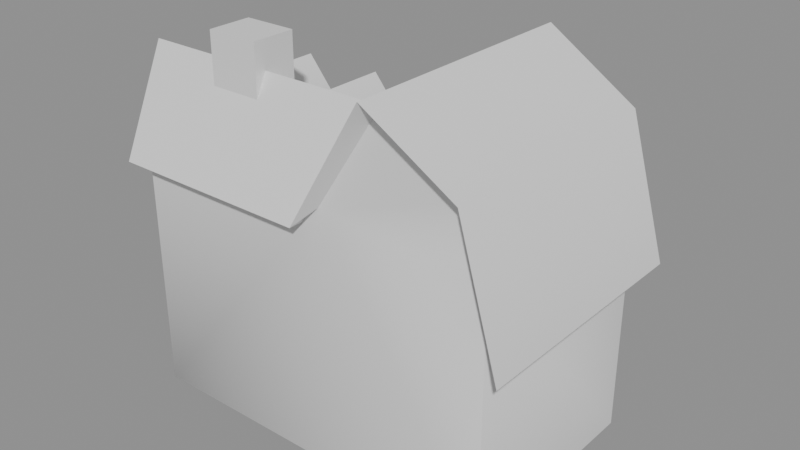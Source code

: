 # Source: house00_c_hit.blend  (saved by Blender 5.2.45; exported with 4.5.12 LTS)
import bpy
from mathutils import Matrix  # noqa: F401  (used for matrix-valued properties, if any)

bpy.ops.wm.read_factory_settings(use_empty=True)
scene = bpy.context.scene
scene.name = 'Scene'

# ---- collections
col_house00_c_hit = bpy.data.collections.new('house00_c_hit'); scene.collection.children.link(col_house00_c_hit)

# ---- materials (node trees are filled in below, after node groups)
mat_house00_c_hit_mat_0 = bpy.data.materials.new('house00_c_hit_mat_0')

# ---- material node trees
mat_house00_c_hit_mat_0.use_nodes = True; mat_house00_c_hit_mat_0.node_tree.nodes.clear()
_N = mat_house00_c_hit_mat_0.node_tree.nodes; _L = mat_house00_c_hit_mat_0.node_tree.links
n0 = _N.new('ShaderNodeBsdfPrincipled'); n0.name = 'Principled BSDF'; n0.location = (-200, 100)
n0.inputs[2].default_value = 0.8
n0.inputs[10].default_value = 0.005
n1 = _N.new('ShaderNodeOutputMaterial'); n1.name = 'Material Output'; n1.location = (200, 100)
_L.new(n0.outputs[0], n1.inputs[0])
n1.is_active_output = True

# ---- meshes
me_house00_c_hit_mesh_0 = bpy.data.meshes.new('house00_c_hit_mesh_0')
me_house00_c_hit_mesh_0.from_pydata([(1.14, -2.168, 5.582), (1.141, 2.254, 5.582), (-0.2224, 2.203, 3.359), (-0.2106, 1.879, 3.359), (-0.2254, -2.126, 3.341), (-3.911, -1.228, 5.153), (-3.826, -2.126, 3.348), (0.9113, -1.228, 5.153), (0.9113, -1.228, 5.153), (0.3009, 0.3001, 4.229), (-3.911, -1.228, 5.153), (3.406, -2.126, 2.209), (3.411, 2.203, 2.209), (2.722, 2.203, 4.59), (2.718, -2.125, 4.59), (1.141, 2.254, 5.582), (3.032, 1.879, 3.422), (3.032, -1.879, 3.422), (3.032, 1.879, -0.81), (3.032, -1.879, -0.81), (-0.1306, 0.7443, 3.224), (-3.826, 1.188, 2.218), (-3.826, 0.3001, 4.229), (-3.58, 0.8424, -0.81), (-3.58, -1.879, -0.81), (-3.58, 0.1889, 4.12), (3.411, 2.203, 2.209), (3.406, -2.126, 2.209), (3.032, -1.879, 3.422), (-3.58, -1.879, 3.675), (-0.1458, 1.188, 2.218), (3.032, 1.879, 3.422), (1.14, -2.168, 5.582), (-0.2106, 1.879, 3.359), (-0.2106, 1.879, -0.81), (-0.2106, 0.8424, 2.911), (-0.2106, 0.8424, -0.81), (-3.58, 0.8424, 2.911), (-3.826, 1.188, 2.218), (-0.1458, 1.188, 2.218), (-3.58, 0.8424, 2.911), (-3.58, -1.154, 4.9), (0.1125, -1.879, 3.675), (-0.2254, -2.126, 3.341), (-3.826, -2.126, 3.348), (-2.691, -0.4359, 4.608), (-2.168, 0.415, 3.973), (-2.691, 0.9362, 4.608), (-1.257, 0.9362, 4.608), (-1.781, 0.9362, 3.973), (-1.257, -0.4359, 4.608), (-2.691, 0.9362, 4.608), (-3.215, 0.9362, 3.973), (-2.691, -0.4359, 4.608), (-1.257, -0.4359, 4.608), (-0.7339, 0.415, 3.973), (-1.257, 0.9362, 4.608), (1.141, 2.254, 5.582), (2.722, 2.203, 4.59), (2.625, 1.879, 4.535), (-0.2106, 1.879, 3.359), (-0.2224, 2.203, 3.359), (1.141, 2.254, 5.582), (-3.911, -1.228, 5.153), (-3.826, 0.3001, 4.229), (-3.58, 0.1889, 4.12), (1.217, 1.879, 5.378), (2.718, -2.125, 4.59), (1.14, -2.168, 5.582), (1.217, -1.879, 5.378), (-2.427, -1.426, 5.638), (-2.427, -0.648, 5.638), (-2.427, -1.426, 4.69), (-2.427, -0.648, 4.69), (-1.494, -1.426, 5.638), (-1.494, -1.426, 4.69), (-1.494, -0.648, 4.69), (-1.494, -0.648, 5.638), (2.187, 1.814, 0.5184), (2.187, 2.333, 0.3888), (2.187, 1.814, -0.81), (2.381, 1.814, 0.5184), (2.381, 1.814, -0.81), (2.381, 2.333, -0.81), (0.6318, 1.814, 0.5184), (0.6318, 1.814, -0.81), (0.6318, 2.333, -0.81), (0.4374, 1.814, 0.5184), (0.4374, 2.333, 0.3888), (0.4374, 1.814, -0.81), (1.217, -1.879, 5.378), (1.14, -2.168, 5.582), (-0.2254, -2.126, 3.341), (2.187, 2.333, -0.81), (0.6318, 2.333, 0.3888), (0.4374, 2.333, -0.81), (2.381, 2.333, 0.3888), (2.187, 2.333, 0.2592), (2.187, 2.333, -0.81), (2.187, 2.853, 0.0), (0.6318, 2.853, -0.8141), (0.6318, 2.333, -0.81), (0.6318, 2.333, 0.2592), (-0.2106, 0.72, 3.358), (-1.729, 0.7723, 3.061), (-1.781, 0.415, 3.973), (-0.7854, 0.7723, 3.061), (-0.7339, 0.9362, 3.973), (-2.22, 0.7723, 3.061), (-2.168, 0.9362, 3.973), (-3.163, 0.7723, 3.061), (-3.215, 0.415, 3.973), (0.1125, -1.879, 3.675), (0.6318, 2.853, 0.0), (2.187, 2.853, -0.8141), (2.187, 2.333, 0.2592), (2.187, 2.853, 0.0), (0.6318, 2.333, 0.2592), (0.6318, 1.814, 0.5184), (1.217, 1.879, 5.378), (-3.58, -1.154, 4.9), (-3.911, -1.228, 5.153), (-3.58, -1.154, 4.9), (-3.58, -1.879, 3.675), (2.625, -1.879, 4.535), (-1.729, 0.7723, 3.061), (-1.781, 0.9362, 3.973), (-0.7339, 0.9362, 3.973), (-3.163, 0.7723, 3.061), (-3.215, 0.9362, 3.973), (-2.168, 0.9362, 3.973), (-0.2254, -2.126, 3.341), (0.6318, 1.814, 0.5184), (0.6318, 2.333, 0.3888), (0.4374, 1.814, 0.5184), (2.381, 1.814, 0.5184), (2.381, 2.333, 0.3888), (2.187, 1.814, 0.5184), (-0.2106, 0.8424, -0.81), (-3.58, 0.8424, -0.81), (0.6318, 2.853, -0.8141), (0.6318, 2.853, 0.0), (2.187, 2.853, 0.0), (-0.2106, 0.8424, 2.911), (0.6318, 2.853, 0.0), (0.1125, -1.879, 3.675), (-3.58, -1.879, 3.675), (2.187, 2.853, -0.8141), (0.4374, 2.333, 0.3888), (3.032, -1.879, -0.81), (2.187, 2.333, 0.3888), (1.217, 1.879, 5.378), (2.625, 1.879, 4.535), (0.6318, 2.333, 0.3888), (0.6318, 2.333, -0.81), (0.4374, 2.333, -0.81), (0.4374, 2.333, 0.3888), (2.625, -1.879, 4.535), (-2.691, 0.9362, 4.608), (2.187, 1.814, 0.5184), (-1.494, -0.648, 5.638), (-2.427, -0.648, 5.638), (-2.427, -1.426, 5.638), (2.381, 2.333, 0.3888), (2.381, 2.333, -0.81), (2.187, 2.333, -0.81), (2.187, 2.333, 0.3888), (-2.427, -0.648, 5.638), (-1.494, -0.648, 5.638), (-2.427, -0.648, 4.69), (-1.494, -0.648, 4.69), (-1.494, -1.426, 5.638), (-2.427, -1.426, 5.638), (-1.494, -1.426, 4.69), (-2.427, -1.426, 4.69), (-1.257, 0.9362, 4.608), (3.032, 1.879, 3.422), (1.217, -1.879, 5.378), (-1.494, -1.426, 5.638), (-2.22, 0.7723, 3.061), (-3.58, 0.8424, 2.911), (3.032, 1.879, -0.81), (-0.2106, 1.879, -0.81), (-0.7854, 0.7723, 3.061)], [], [(0, 1, 2), (3, 4, 0), (5, 6, 7), (8, 9, 10), (11, 12, 13), (14, 13, 15), (16, 17, 18), (17, 19, 18), (20, 21, 22), (23, 24, 25), (14, 11, 13), (26, 27, 28), (24, 29, 25), (20, 30, 21), (31, 26, 28), (32, 14, 15), (33, 34, 35), (34, 36, 35), (37, 38, 39), (0, 2, 3), (40, 23, 25), (29, 41, 25), (42, 43, 44), (45, 46, 47), (48, 49, 50), (51, 52, 53), (54, 55, 56), (57, 58, 59), (59, 58, 26), (60, 61, 62), (63, 64, 65), (66, 60, 62), (67, 68, 69), (70, 71, 72), (71, 73, 72), (74, 75, 76), (77, 74, 76), (78, 79, 80), (81, 82, 83), (84, 85, 86), (87, 88, 89), (90, 91, 92), (79, 93, 80), (94, 84, 86), (88, 95, 89), (96, 81, 83), (27, 67, 28), (97, 98, 99), (100, 101, 102), (35, 103, 33), (49, 104, 105), (55, 106, 107), (46, 108, 109), (52, 110, 111), (112, 90, 92), (113, 100, 102), (98, 114, 99), (31, 59, 26), (46, 109, 47), (55, 107, 56), (49, 105, 50), (52, 111, 53), (115, 116, 117), (117, 118, 115), (65, 64, 38), (119, 57, 59), (120, 63, 65), (121, 122, 123), (67, 124, 28), (44, 121, 123), (124, 67, 69), (125, 126, 127), (128, 129, 130), (6, 131, 7), (37, 65, 38), (132, 133, 134), (135, 136, 137), (35, 138, 139), (123, 42, 44), (140, 141, 142), (143, 37, 39), (116, 144, 117), (145, 146, 24), (147, 140, 142), (133, 148, 134), (24, 149, 145), (136, 150, 137), (33, 151, 152), (153, 154, 155), (156, 153, 155), (145, 17, 157), (158, 130, 129), (118, 159, 115), (160, 161, 162), (163, 164, 165), (166, 163, 165), (167, 168, 169), (168, 170, 169), (171, 172, 173), (172, 174, 173), (175, 127, 126), (152, 176, 33), (9, 22, 10), (157, 177, 145), (178, 160, 162), (179, 128, 130), (180, 35, 139), (149, 17, 145), (176, 181, 182), (22, 9, 20), (33, 176, 182), (183, 125, 127)])
me_house00_c_hit_mesh_0.polygons.foreach_set('use_smooth', [True] * 112)
_uv = me_house00_c_hit_mesh_0.uv_layers.new(name='UVMap')
_uv.uv.foreach_set('vector', [0.0, 1.0, 0.0, 1.0, 0.0, 1.0, 0.0, 1.0, 0.0, 1.0, 0.0, 1.0, 0.0, 1.0, 0.0, 1.0, 0.0, 1.0, 0.0, 1.0, 0.0, 1.0, 0.0, 1.0, 0.0, 1.0, 0.0, 1.0, 0.0, 1.0, 0.0, 1.0, 0.0, 1.0, 0.0, 1.0, 0.0, 1.0, 0.0, 1.0, 0.0, 1.0, 0.0, 1.0, 0.0, 1.0, 0.0, 1.0, 0.0, 1.0, 0.0, 1.0, 0.0, 1.0, 0.0, 1.0, 0.0, 1.0, 0.0, 1.0, 0.0, 1.0, 0.0, 1.0, 0.0, 1.0, 0.0, 1.0, 0.0, 1.0, 0.0, 1.0, 0.0, 1.0, 0.0, 1.0, 0.0, 1.0, 0.0, 1.0, 0.0, 1.0, 0.0, 1.0, 0.0, 1.0, 0.0, 1.0, 0.0, 1.0, 0.0, 1.0, 0.0, 1.0, 0.0, 1.0, 0.0, 1.0, 0.0, 1.0, 0.0, 1.0, 0.0, 1.0, 0.0, 1.0, 0.0, 1.0, 0.0, 1.0, 0.0, 1.0, 0.0, 1.0, 0.0, 1.0, 0.0, 1.0, 0.0, 1.0, 0.0, 1.0, 0.0, 1.0, 0.0, 1.0, 0.0, 1.0, 0.0, 1.0, 0.0, 1.0, 0.0, 1.0, 0.0, 1.0, 0.0, 1.0, 0.0, 1.0, 0.0, 1.0, 0.0, 1.0, 0.0, 1.0, 0.0, 1.0, 0.0, 1.0, 0.0, 1.0, 0.0, 1.0, 0.0, 1.0, 0.0, 1.0, 0.0, 1.0, 0.0, 1.0, 0.0, 1.0, 0.0, 1.0, 0.0, 1.0, 0.0, 1.0, 0.0, 1.0, 0.0, 1.0, 0.0, 1.0, 0.0, 1.0, 0.0, 1.0, 0.0, 1.0, 0.0, 1.0, 0.0, 1.0, 0.0, 1.0, 0.0, 1.0, 0.0, 1.0, 0.0, 1.0, 0.0, 1.0, 0.0, 1.0, 0.0, 1.0, 0.0, 1.0, 0.0, 1.0, 0.0, 1.0, 0.0, 1.0, 0.0, 1.0, 0.0, 1.0, 0.0, 1.0, 0.0, 1.0, 0.0, 1.0, 0.0, 1.0, 0.0, 1.0, 0.0, 1.0, 0.0, 1.0, 0.0, 1.0, 0.0, 1.0, 0.0, 1.0, 0.0, 1.0, 0.0, 1.0, 0.0, 1.0, 0.0, 1.0, 0.0, 1.0, 0.0, 1.0, 0.0, 1.0, 0.0, 1.0, 0.0, 1.0, 0.0, 1.0, 0.0, 1.0, 0.0, 1.0, 0.0, 1.0, 0.0, 1.0, 0.0, 1.0, 0.0, 1.0, 0.0, 1.0, 0.0, 1.0, 0.0, 1.0, 0.0, 1.0, 0.0, 1.0, 0.0, 1.0, 0.0, 1.0, 0.0, 1.0, 0.0, 1.0, 0.0, 1.0, 0.0, 1.0, 0.0, 1.0, 0.0, 1.0, 0.0, 1.0, 0.0, 1.0, 0.0, 1.0, 0.0, 1.0, 0.0, 1.0, 0.0, 1.0, 0.0, 1.0, 0.0, 1.0, 0.0, 1.0, 0.0, 1.0, 0.0, 1.0, 0.0, 1.0, 0.0, 1.0, 0.0, 1.0, 0.0, 1.0, 0.0, 1.0, 0.0, 1.0, 0.0, 1.0, 0.0, 1.0, 0.0, 1.0, 0.0, 1.0, 0.0, 1.0, 0.0, 1.0, 0.0, 1.0, 0.0, 1.0, 0.0, 1.0, 0.0, 1.0, 0.0, 1.0, 0.0, 1.0, 0.0, 1.0, 0.0, 1.0, 0.0, 1.0, 0.0, 1.0, 0.0, 1.0, 0.0, 1.0, 0.0, 1.0, 0.0, 1.0, 0.0, 1.0, 0.0, 1.0, 0.0, 1.0, 0.0, 1.0, 0.0, 1.0, 0.0, 1.0, 0.0, 1.0, 0.0, 1.0, 0.0, 1.0, 0.0, 1.0, 0.0, 1.0, 0.0, 1.0, 0.0, 1.0, 0.0, 1.0, 0.0, 1.0, 0.0, 1.0, 0.0, 1.0, 0.0, 1.0, 0.0, 1.0, 0.0, 1.0, 0.0, 1.0, 0.0, 1.0, 0.0, 1.0, 0.0, 1.0, 0.0, 1.0, 0.0, 1.0, 0.0, 1.0, 0.0, 1.0, 0.0, 1.0, 0.0, 1.0, 0.0, 1.0, 0.0, 1.0, 0.0, 1.0, 0.0, 1.0, 0.0, 1.0, 0.0, 1.0, 0.0, 1.0, 0.0, 1.0, 0.0, 1.0, 0.0, 1.0, 0.0, 1.0, 0.0, 1.0, 0.0, 1.0, 0.0, 1.0, 0.0, 1.0, 0.0, 1.0, 0.0, 1.0, 0.0, 1.0, 0.0, 1.0, 0.0, 1.0, 0.0, 1.0, 0.0, 1.0, 0.0, 1.0, 0.0, 1.0, 0.0, 1.0, 0.0, 1.0, 0.0, 1.0, 0.0, 1.0, 0.0, 1.0, 0.0, 1.0, 0.0, 1.0, 0.0, 1.0, 0.0, 1.0, 0.0, 1.0, 0.0, 1.0, 0.0, 1.0, 0.0, 1.0, 0.0, 1.0, 0.0, 1.0, 0.0, 1.0, 0.0, 1.0, 0.0, 1.0, 0.0, 1.0, 0.0, 1.0, 0.0, 1.0, 0.0, 1.0, 0.0, 1.0, 0.0, 1.0, 0.0, 1.0, 0.0, 1.0, 0.0, 1.0, 0.0, 1.0, 0.0, 1.0, 0.0, 1.0, 0.0, 1.0, 0.0, 1.0, 0.0, 1.0, 0.0, 1.0, 0.0, 1.0, 0.0, 1.0, 0.0, 1.0, 0.0, 1.0, 0.0, 1.0, 0.0, 1.0, 0.0, 1.0, 0.0, 1.0, 0.0, 1.0, 0.0, 1.0, 0.0, 1.0, 0.0, 1.0, 0.0, 1.0, 0.0, 1.0, 0.0, 1.0, 0.0, 1.0, 0.0, 1.0, 0.0, 1.0, 0.0, 1.0, 0.0, 1.0, 0.0, 1.0, 0.0, 1.0, 0.0, 1.0, 0.0, 1.0, 0.0, 1.0, 0.0, 1.0, 0.0, 1.0, 0.0, 1.0, 0.0, 1.0, 0.0, 1.0, 0.0, 1.0, 0.0, 1.0, 0.0, 1.0, 0.0, 1.0, 0.0, 1.0, 0.0, 1.0, 0.0, 1.0, 0.0, 1.0, 0.0, 1.0, 0.0, 1.0, 0.0, 1.0, 0.0, 1.0, 0.0, 1.0, 0.0, 1.0, 0.0, 1.0, 0.0, 1.0, 0.0, 1.0, 0.0, 1.0, 0.0, 1.0, 0.0, 1.0, 0.0, 1.0, 0.0, 1.0, 0.0, 1.0, 0.0, 1.0, 0.0, 1.0, 0.0, 1.0, 0.0, 1.0, 0.0, 1.0, 0.0, 1.0, 0.0, 1.0, 0.0, 1.0, 0.0, 1.0, 0.0, 1.0, 0.0, 1.0, 0.0, 1.0, 0.0, 1.0])
me_house00_c_hit_mesh_0.materials.append(mat_house00_c_hit_mat_0)
me_house00_c_hit_mesh_0.update()
me_house00_c_hit_mesh_0.normals_split_custom_set([tuple(v) for v in zip(*[iter([-0.8621, -0.01036, 0.5066, -0.8525, 0.0001099, 0.5228, -0.8661, -0.01593, 0.4996, -0.8668, -0.0156, 0.4984, -0.8539, 0.0007985, 0.5204, -0.8621, -0.01036, 0.5066, 0.0003566, -0.8958, 0.4445, 0.0004115, -0.8958, 0.4444, 0.0003665, -0.8958, 0.4445, 0.0, 0.5174, 0.8557, -4.223e-06, 0.7508, 0.6605, 0.0, 0.5174, 0.8557, 0.9606, -0.001002, 0.278, 0.9606, -0.0009923, 0.278, 0.7987, -0.0007014, 0.6018, 0.7987, -0.0007002, 0.6018, 0.7987, -0.0007014, 0.6018, 0.5319, -0.0004298, 0.8468, 1.0, 0.0, -1.127e-07, 0.7071, -0.7071, -3.402e-05, 1.0, 0.0, -1.127e-07, 0.7071, -0.7071, -3.402e-05, 1.0, 0.0, -1.127e-07, 1.0, 0.0, -1.127e-07, 9.69e-09, 0.9147, 0.4041, 4.789e-08, 0.9147, 0.4041, 1.515e-06, 0.8158, 0.5784, -1.0, 0.0, 0.0, -0.7071, -0.7071, 3.394e-05, -1.0, 3.283e-08, 0.0, 0.7987, -0.0007002, 0.6018, 0.9606, -0.001002, 0.278, 0.7987, -0.0007014, 0.6018, -0.9513, 0.08245, -0.2969, -0.9499, -0.09867, -0.2965, -0.9499, -0.09869, -0.2965, -0.7071, -0.7071, 3.394e-05, -1.0, 1.549e-08, 0.0, -1.0, 3.283e-08, 0.0, 9.69e-09, 0.9147, 0.4041, 0.0, 0.9147, 0.4041, 4.789e-08, 0.9147, 0.4041, -0.9513, 0.08241, -0.2969, -0.9513, 0.08245, -0.2969, -0.9499, -0.09869, -0.2965, 0.5322, -0.0002564, 0.8466, 0.7987, -0.0007002, 0.6018, 0.5319, -0.0004298, 0.8468, -0.4472, 0.8944, 1.465e-05, -1.0, 4.77e-09, 0.0, -0.7071, 0.7071, 8.196e-06, -1.0, 4.77e-09, 0.0, -1.0, 0.0, 0.0, -0.7071, 0.7071, 8.196e-06, -0.1569, -0.887, -0.4342, -0.1569, -0.887, -0.4342, 0.0, -0.8945, -0.4471, -0.8621, -0.01036, 0.5066, -0.8661, -0.01593, 0.4996, -0.8668, -0.0156, 0.4984, -1.0, 0.0, 0.0, -1.0, 0.0, 0.0, -1.0, 3.283e-08, 0.0, -1.0, 1.549e-08, 0.0, -1.0, 2.158e-07, 0.0, -1.0, 3.283e-08, 0.0, -0.0005868, 0.8019, -0.5974, -0.000586, 0.8019, -0.5974, -0.2005, 0.8226, -0.5321, 0.7717, 0.0, 0.636, 0.9503, 4.746e-06, 0.3112, 0.7717, 0.0, 0.636, -0.7717, 0.0, 0.636, -0.9503, -1.168e-06, 0.3112, -0.7717, 0.0, 0.636, -0.7717, 0.0, 0.636, -0.9504, -1.112e-06, 0.3112, -0.7717, 0.0, 0.636, 0.7717, 0.0, 0.636, 0.9503, 4.753e-06, 0.3112, 0.7717, 0.0, 0.636, -0.4926, 0.3159, -0.8109, -0.7654, 0.2561, -0.5905, -0.7654, 0.2561, -0.5905, -0.7654, 0.2561, -0.5905, -0.7654, 0.2561, -0.5905, -0.9513, 0.08245, -0.2969, 0.8058, 0.2575, -0.5332, 0.8058, 0.2575, -0.5332, 0.8058, 0.2576, -0.5333, -0.4999, -0.431, -0.7512, -0.423, -0.673, -0.6068, -0.423, -0.673, -0.6068, 0.8058, 0.2576, -0.5332, 0.8058, 0.2575, -0.5332, 0.8058, 0.2576, -0.5333, -0.7541, -0.316, -0.5758, -0.4771, -0.395, -0.7851, -0.4771, -0.395, -0.7851, -1.0, 0.0, 0.0, -1.0, 0.0, 0.0, -1.0, 0.0, 0.0, -1.0, 0.0, 0.0, -1.0, 0.0, 0.0, -1.0, 0.0, 0.0, 1.0, 0.0, 0.0, 1.0, 0.0, 0.0, 1.0, 0.0, 0.0, 1.0, 0.0, 0.0, 1.0, 0.0, 0.0, 1.0, 0.0, 0.0, -1.0, 0.0, 0.0, -1.0, -1.612e-08, 0.0, -1.0, -5.31e-08, 0.0, 1.0, 0.0, 0.0, 1.0, 0.0, 0.0, 1.0, 0.0, 0.0, 1.0, 0.0, 0.0, 1.0, 0.0, 0.0, 1.0, 0.0, 0.0, -1.0, 0.0, 0.0, -1.0, 0.0, 0.0, -1.0, 0.0, 0.0, 0.748, -0.4652, -0.4734, 0.748, -0.4652, -0.4734, 0.748, -0.4652, -0.4734, -1.0, -1.612e-08, 0.0, -1.0, -7.174e-08, 0.0, -1.0, -5.31e-08, 0.0, 1.0, 0.0, 0.0, 1.0, 0.0, 0.0, 1.0, 0.0, 0.0, -1.0, 0.0, 0.0, -1.0, 0.0, 0.0, -1.0, 0.0, 0.0, 1.0, 0.0, 0.0, 1.0, 0.0, 0.0, 1.0, 0.0, 0.0, -0.9499, -0.09867, -0.2965, -0.7541, -0.316, -0.5758, -0.9499, -0.09869, -0.2965, 1.0, 0.0, 0.0, 1.0, 0.0, 0.0, 1.0, 0.0, 0.0, -1.0, 0.0, 0.0, -1.0, 0.0, 0.0, -1.0, 0.0, 0.0, -0.7071, 0.7071, 8.196e-06, -1.0, -2.044e-08, 0.0, -0.4472, 0.8944, 1.465e-05, -0.9503, -1.168e-06, 0.3112, -0.9984, 0.0, -0.05637, -0.9503, -2.079e-06, 0.3113, 0.9503, 4.753e-06, 0.3112, 0.9984, 0.0, -0.05637, 0.9503, -2.252e-07, 0.3112, 0.9503, 4.746e-06, 0.3112, 0.9984, 0.0, -0.05637, 0.9503, -2.196e-07, 0.3112, -0.9504, -1.112e-06, 0.3112, -0.9984, 0.0, -0.05637, -0.9503, -2.496e-06, 0.3112, 0.748, -0.4652, -0.4734, 0.748, -0.4652, -0.4734, 0.748, -0.4652, -0.4734, -1.0, 0.0, 0.0, -1.0, 0.0, 0.0, -1.0, 0.0, 0.0, 1.0, 0.0, 0.0, 1.0, 0.0, 0.0, 1.0, 0.0, 0.0, -0.9513, 0.08241, -0.2969, -0.7654, 0.2561, -0.5905, -0.9513, 0.08245, -0.2969, 0.9503, 4.746e-06, 0.3112, 0.9503, -2.196e-07, 0.3112, 0.7717, 0.0, 0.636, 0.9503, 4.753e-06, 0.3112, 0.9503, -2.252e-07, 0.3112, 0.7717, 0.0, 0.636, -0.9503, -1.168e-06, 0.3112, -0.9503, -2.079e-06, 0.3113, -0.7717, 0.0, 0.636, -0.9504, -1.112e-06, 0.3112, -0.9503, -2.496e-06, 0.3112, -0.7717, 0.0, 0.636, 0.0, 0.4467, 0.8947, 0.0, 0.4461, 0.895, 0.0, 0.4467, 0.8947, 0.0, 0.4467, 0.8947, 0.0, 0.4472, 0.8944, 0.0, 0.4467, 0.8947, -0.423, -0.673, -0.6068, -0.423, -0.673, -0.6068, -0.1569, -0.887, -0.4342, -0.4925, 0.3159, -0.8109, -0.4926, 0.3159, -0.8109, -0.7654, 0.2561, -0.5905, -0.4999, -0.431, -0.7512, -0.4999, -0.431, -0.7512, -0.423, -0.673, -0.6068, -0.3915, 0.8065, -0.4429, -0.3915, 0.8065, -0.4429, -0.2005, 0.8226, -0.5321, -0.7541, -0.316, -0.5758, -0.7541, -0.316, -0.5758, -0.9499, -0.09869, -0.2965, -0.2005, 0.8226, -0.5321, -0.3915, 0.8065, -0.4429, -0.2005, 0.8226, -0.5321, -0.7541, -0.316, -0.5758, -0.7541, -0.316, -0.5758, -0.4771, -0.395, -0.7851, 0.0, 0.9843, -0.1767, -2.329e-06, 0.9961, -0.0887, 1.275e-06, 0.9961, -0.08872, 0.0, 0.9843, -0.1767, -7.199e-07, 0.9961, -0.0887, 1.268e-06, 0.9961, -0.08872, 0.0004115, -0.8958, 0.4444, 0.0004059, -0.8958, 0.4444, 0.0003665, -0.8958, 0.4445, -0.1569, -0.887, -0.4342, -0.423, -0.673, -0.6068, -0.1569, -0.887, -0.4342, 0.0, 0.2425, 0.9701, 0.0, 0.2425, 0.9701, 0.0, 0.2425, 0.9701, 0.0, 0.2425, 0.9701, 0.0, 0.2425, 0.9701, 0.0, 0.2425, 0.9701, -0.7071, 0.7071, 5.78e-08, 0.0, 1.0, 3.803e-08, 0.0, 1.0, 3.803e-08, -0.2005, 0.8226, -0.5321, -0.0005868, 0.8019, -0.5974, -0.2005, 0.8226, -0.5321, 0.0, 1.0, 0.0, 0.0, 1.0, 0.0, 0.0, 1.0, 0.0, 0.0, -0.8945, -0.4471, -0.1569, -0.887, -0.4342, 0.0, -0.8945, -0.4471, 0.0, 0.4461, 0.895, 0.0, 0.4461, 0.895, 0.0, 0.4467, 0.8947, 0.0, -1.0, 1.365e-08, 0.0, -1.0, 0.0, -0.7071, -0.7071, 3.379e-05, 0.0, 1.0, 0.0, 0.0, 1.0, 0.0, 0.0, 1.0, 0.0, 0.0, 0.2425, 0.9701, 0.0, 0.2425, 0.9701, 0.0, 0.2425, 0.9701, -0.7071, -0.7071, 3.379e-05, 0.0, -1.0, 2.034e-08, 0.0, -1.0, 1.365e-08, 0.0, 0.2425, 0.9701, 0.0, 0.2425, 0.9701, 0.0, 0.2425, 0.9701, -0.4472, 0.8944, 2.369e-05, 0.0, 1.0, -2.357e-07, 0.0, 1.0, -8.932e-08, 0.0, 1.0, 0.0, 0.0, 1.0, 0.0, 0.0, 1.0, 0.0, 0.0, 1.0, 0.0, 0.0, 1.0, 0.0, 0.0, 1.0, 0.0, 0.0, -1.0, 1.365e-08, 0.7071, -0.7071, -6.835e-05, 0.0, -1.0, 2.45e-08, 0.0, 1.0, 0.0, 1.268e-06, 0.9961, -0.08872, -7.199e-07, 0.9961, -0.0887, 0.0, 0.4472, 0.8944, 0.0, 0.4472, 0.8944, 0.0, 0.4467, 0.8947, 0.0, 0.0, 1.0, 0.0, 0.0, 1.0, 0.0, 0.0, 1.0, 0.0, 1.0, 0.0, 0.0, 1.0, 0.0, 0.0, 1.0, 0.0, 0.0, 1.0, 0.0, 0.0, 1.0, 0.0, 0.0, 1.0, 0.0, 0.0, 1.0, 0.0, 0.0, 1.0, 0.0, 0.0, 1.0, 0.0, 0.0, 1.0, 0.0, 0.0, 1.0, 0.0, 0.0, 1.0, 0.0, 0.0, -1.0, 0.0, 0.0, -1.0, 0.0, 0.0, -1.0, 0.0, 0.0, -1.0, 0.0, 0.0, -1.0, 0.0, 0.0, -1.0, 0.0, 0.0, 1.0, 0.0, 1.275e-06, 0.9961, -0.08872, -2.329e-06, 0.9961, -0.0887, 0.0, 1.0, -8.932e-08, 0.0, 1.0, 0.0, -0.4472, 0.8944, 2.369e-05, -4.223e-06, 0.7508, 0.6605, 1.515e-06, 0.8158, 0.5784, 0.0, 0.5174, 0.8557, 0.0, -1.0, 2.45e-08, 0.0, -1.0, 0.0, 0.0, -1.0, 1.365e-08, 0.0, 0.0, 1.0, 0.0, 0.0, 1.0, 0.0, 0.0, 1.0, 0.0, 0.9843, -0.1767, 0.0, 0.9843, -0.1767, 1.268e-06, 0.9961, -0.08872, 0.0, 1.0, 3.803e-08, -0.7071, 0.7071, 5.78e-08, 0.0, 1.0, 3.803e-08, 0.0, -1.0, 2.034e-08, 0.7071, -0.7071, -6.835e-05, 0.0, -1.0, 1.365e-08, 0.0, 1.0, 0.0, 0.0, 1.0, 0.0, 0.0, 1.0, 0.0, 1.515e-06, 0.8158, 0.5784, -4.223e-06, 0.7508, 0.6605, 9.69e-09, 0.9147, 0.4041, -0.4472, 0.8944, 2.369e-05, 0.0, 1.0, 0.0, 0.0, 1.0, 0.0, 0.0, 0.9843, -0.1767, 0.0, 0.9843, -0.1767, 1.275e-06, 0.9961, -0.08872])] * 3)])
arm_house00_c_hit_skeleton = bpy.data.armatures.new('house00_c_hit_skeleton')  # bones are not reproduced

# ---- objects
ob_house00_c_hit_rig = bpy.data.objects.new('house00_c_hit_rig', arm_house00_c_hit_skeleton)
ob_house00_c_hit_mesh_0 = bpy.data.objects.new('house00_c_hit_mesh_0', me_house00_c_hit_mesh_0)

# ---- transforms, parenting, visibility, modifiers, constraints
ob_house00_c_hit_rig.location = (0.0, 0.0, 0.0)
ob_house00_c_hit_rig.show_in_front = True
ob_house00_c_hit_mesh_0.parent = ob_house00_c_hit_rig
ob_house00_c_hit_mesh_0.location = (0.0, 0.0, 0.0)
_vg = ob_house00_c_hit_mesh_0.vertex_groups.new(name='obj2')
_vg.add([0, 1, 2, 3, 4, 5, 6, 7, 8, 9, 10, 11, 12, 13, 14, 15, 16, 17, 18, 19, 20, 21, 22, 23, 24, 25, 26, 27, 28, 29, 30, 31, 32, 33, 34, 35, 36, 37, 38, 39, 40, 41, 42, 43, 44, 45, 46, 47, 48, 49, 50, 51, 52, 53, 54, 55, 56, 57, 58, 59, 60, 61, 62, 63, 64, 65, 66, 67, 68, 69, 70, 71, 72, 73, 74, 75, 76, 77, 78, 79, 80, 81, 82, 83, 84, 85, 86, 87, 88, 89, 90, 91, 92, 93, 94, 95, 96, 97, 98, 99, 100, 101, 102, 103, 104, 105, 106, 107, 108, 109, 110, 111, 112, 113, 114, 115, 116, 117, 118, 119, 120, 121, 122, 123, 124, 125, 126, 127, 128, 129, 130, 131, 132, 133, 134, 135, 136, 137, 138, 139, 140, 141, 142, 143, 144, 145, 146, 147, 148, 149, 150, 151, 152, 153, 154, 155, 156, 157, 158, 159, 160, 161, 162, 163, 164, 165, 166, 167, 168, 169, 170, 171, 172, 173, 174, 175, 176, 177, 178, 179, 180, 181, 182, 183], 1.0, 'REPLACE')
_m = ob_house00_c_hit_mesh_0.modifiers.new('FEZ skin', 'ARMATURE')
_m.object = ob_house00_c_hit_rig

# ---- collection membership
scene.collection.objects.link(ob_house00_c_hit_rig)
col_house00_c_hit.objects.link(ob_house00_c_hit_mesh_0)

# ---- scene / render settings (as saved in the file)
scene.frame_start = 1; scene.frame_end = 250; scene.frame_set(1)
scene.render.engine = 'BLENDER_EEVEE_NEXT'
scene.render.bake_bias = 0.0
scene.render.bake_samples = 0
scene.render.compositor_device = 'GPU'
scene.eevee.use_volume_custom_range = False
scene.eevee.fast_gi_thickness_near = 0.1
scene.eevee.fast_gi_thickness_far = 0.0
scene.eevee.ray_tracing_options.screen_trace_thickness = 0.1
bpy.context.view_layer.update()

# ---- added for rendering (the .blend has no active camera and no usable light): camera, sun + grey world if the file has none
cam_auto = bpy.data.cameras.new('AutoCamera')
cam_auto.lens = 50.0
cam_auto.sensor_width = 36.0
cam_auto.clip_end = 1000.0
ob_auto_camera = bpy.data.objects.new('AutoCamera', cam_auto)
scene.collection.objects.link(ob_auto_camera)
ob_auto_camera.location = (9.90373, -11.8419, 10.5348)
ob_auto_camera.rotation_euler = (1.09748, -7.21219e-08, 0.694738)
scene.camera = ob_auto_camera
light_auto_sun = bpy.data.lights.new('AutoSun', 'SUN')
light_auto_sun.energy = 3.0
light_auto_sun.angle = 0.0523599
ob_auto_sun = bpy.data.objects.new('AutoSun', light_auto_sun)
scene.collection.objects.link(ob_auto_sun)
ob_auto_sun.rotation_euler = (0.872665, 0.174533, 0.523599)
if scene.world is None:
    world_auto = bpy.data.worlds.new('AutoWorld')
    world_auto.color = (0.3, 0.3, 0.3)
    scene.world = world_auto
bpy.context.view_layer.update()
